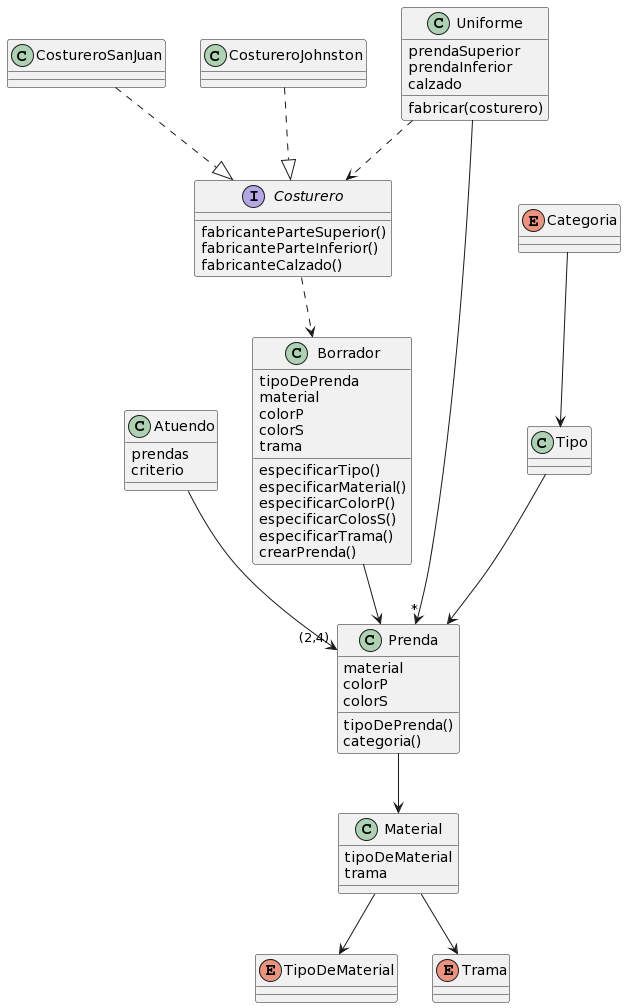

The diagram above was rendered by PlantUML. Its source (embedded in the PNG):
@startuml
class Atuendo{
prendas
criterio
}

class Prenda{
material
colorP
colorS
tipoDePrenda()
categoria()
}

class Material{
tipoDeMaterial
trama
}

class Borrador{
tipoDePrenda
material
colorP
colorS
trama
especificarTipo()
especificarMaterial()
especificarColorP()
especificarColosS()
especificarTrama()
crearPrenda()
}

interface Costurero{
fabricanteParteSuperior()
fabricanteParteInferior()
fabricanteCalzado()
}

class CostureroSanJuan{}
class CostureroJohnston{}
class Uniforme{
prendaSuperior
prendaInferior
calzado
fabricar(costurero)
}

enum Categoria{
}

enum TipoDeMaterial{}
enum Trama{}

class Tipo{
}


Atuendo -->"(2,4)" Prenda 
Tipo --> Prenda
Categoria --> Tipo
Prenda --> Material
Material --> TipoDeMaterial
Material --> Trama
Borrador --> Prenda
Uniforme ..> Costurero
CostureroSanJuan ..|> Costurero
CostureroJohnston..|> Costurero
Costurero ..> Borrador
Uniforme -->"*" Prenda
@enduml